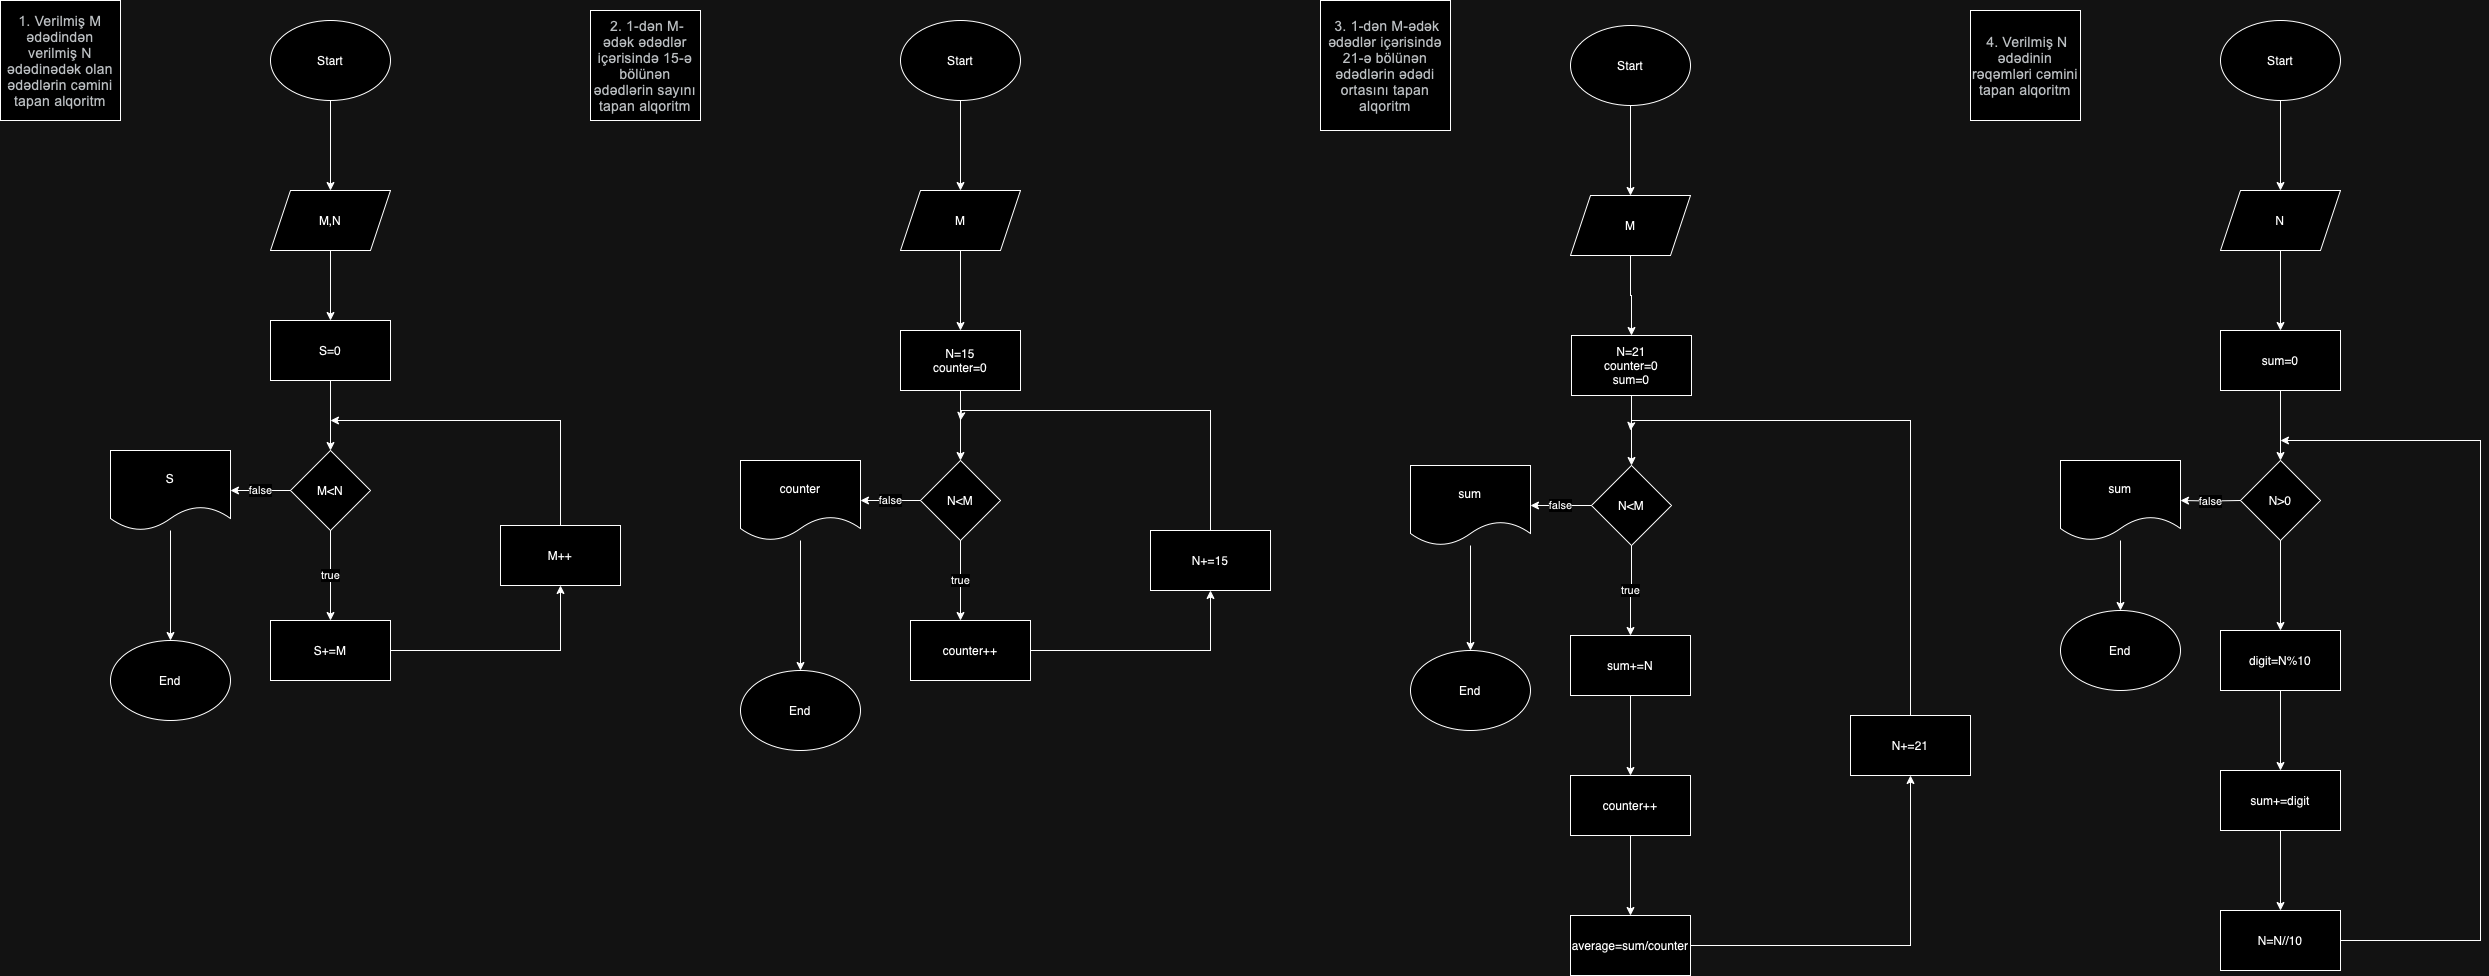

The diagram above was exported from draw.io. Its source (the exported page's mxGraphModel, read from the mxfile embedded in the PNG):
<mxGraphModel dx="1194" dy="675" grid="1" gridSize="10" guides="1" tooltips="1" connect="1" arrows="1" fold="1" page="1" pageScale="1" pageWidth="827" pageHeight="1169" math="0" shadow="0">
  <root>
    <mxCell id="0" />
    <mxCell id="1" parent="0" />
    <mxCell id="KLAteAwyDlwtzaU_zPM4-1" value="&lt;meta charset=&quot;utf-8&quot;&gt;&lt;span style=&quot;font-style: normal; font-variant-caps: normal; font-weight: 400; orphans: auto; text-align: start; text-indent: 0px; text-transform: none; white-space: normal; widows: auto; word-spacing: 0px; -webkit-text-stroke-width: 0px; text-decoration: none; caret-color: rgb(60, 64, 67); color: rgb(60, 64, 67); font-family: Roboto, Arial, sans-serif; font-size: 14px; letter-spacing: 0.2px; float: none; display: inline !important;&quot;&gt;1.&amp;nbsp;Verilmiş M ədədindən verilmiş N ədədinədək olan ədədlərin cəmini tapan alqoritm&lt;/span&gt;" style="whiteSpace=wrap;html=1;aspect=fixed;" parent="1" vertex="1">
      <mxGeometry x="10" width="120" height="120" as="geometry" />
    </mxCell>
    <mxCell id="KLAteAwyDlwtzaU_zPM4-4" value="" style="edgeStyle=orthogonalEdgeStyle;rounded=0;orthogonalLoop=1;jettySize=auto;html=1;" parent="1" source="KLAteAwyDlwtzaU_zPM4-2" target="KLAteAwyDlwtzaU_zPM4-3" edge="1">
      <mxGeometry relative="1" as="geometry" />
    </mxCell>
    <mxCell id="KLAteAwyDlwtzaU_zPM4-2" value="Start" style="ellipse;whiteSpace=wrap;html=1;" parent="1" vertex="1">
      <mxGeometry x="280" y="20" width="120" height="80" as="geometry" />
    </mxCell>
    <mxCell id="KLAteAwyDlwtzaU_zPM4-6" value="" style="edgeStyle=orthogonalEdgeStyle;rounded=0;orthogonalLoop=1;jettySize=auto;html=1;" parent="1" source="KLAteAwyDlwtzaU_zPM4-3" edge="1">
      <mxGeometry relative="1" as="geometry">
        <mxPoint x="340" y="320" as="targetPoint" />
      </mxGeometry>
    </mxCell>
    <mxCell id="KLAteAwyDlwtzaU_zPM4-3" value="M,N" style="shape=parallelogram;perimeter=parallelogramPerimeter;whiteSpace=wrap;html=1;fixedSize=1;" parent="1" vertex="1">
      <mxGeometry x="280" y="190" width="120" height="60" as="geometry" />
    </mxCell>
    <mxCell id="KLAteAwyDlwtzaU_zPM4-11" value="" style="edgeStyle=orthogonalEdgeStyle;rounded=0;orthogonalLoop=1;jettySize=auto;html=1;" parent="1" source="KLAteAwyDlwtzaU_zPM4-9" target="KLAteAwyDlwtzaU_zPM4-10" edge="1">
      <mxGeometry relative="1" as="geometry" />
    </mxCell>
    <mxCell id="KLAteAwyDlwtzaU_zPM4-9" value="S=0" style="rounded=0;whiteSpace=wrap;html=1;" parent="1" vertex="1">
      <mxGeometry x="280" y="320" width="120" height="60" as="geometry" />
    </mxCell>
    <mxCell id="KLAteAwyDlwtzaU_zPM4-13" value="true" style="edgeStyle=orthogonalEdgeStyle;rounded=0;orthogonalLoop=1;jettySize=auto;html=1;" parent="1" source="KLAteAwyDlwtzaU_zPM4-10" target="KLAteAwyDlwtzaU_zPM4-12" edge="1">
      <mxGeometry relative="1" as="geometry" />
    </mxCell>
    <mxCell id="KLAteAwyDlwtzaU_zPM4-15" value="false" style="edgeStyle=orthogonalEdgeStyle;rounded=0;orthogonalLoop=1;jettySize=auto;html=1;" parent="1" source="KLAteAwyDlwtzaU_zPM4-10" target="KLAteAwyDlwtzaU_zPM4-14" edge="1">
      <mxGeometry relative="1" as="geometry" />
    </mxCell>
    <mxCell id="KLAteAwyDlwtzaU_zPM4-10" value="M&amp;lt;N" style="rhombus;whiteSpace=wrap;html=1;rounded=0;" parent="1" vertex="1">
      <mxGeometry x="300" y="450" width="80" height="80" as="geometry" />
    </mxCell>
    <mxCell id="KLAteAwyDlwtzaU_zPM4-17" value="" style="edgeStyle=orthogonalEdgeStyle;rounded=0;orthogonalLoop=1;jettySize=auto;html=1;" parent="1" source="KLAteAwyDlwtzaU_zPM4-12" target="KLAteAwyDlwtzaU_zPM4-16" edge="1">
      <mxGeometry relative="1" as="geometry" />
    </mxCell>
    <mxCell id="KLAteAwyDlwtzaU_zPM4-12" value="S+=M" style="whiteSpace=wrap;html=1;rounded=0;" parent="1" vertex="1">
      <mxGeometry x="280" y="620" width="120" height="60" as="geometry" />
    </mxCell>
    <mxCell id="KLAteAwyDlwtzaU_zPM4-20" value="" style="edgeStyle=orthogonalEdgeStyle;rounded=0;orthogonalLoop=1;jettySize=auto;html=1;" parent="1" source="KLAteAwyDlwtzaU_zPM4-14" target="KLAteAwyDlwtzaU_zPM4-19" edge="1">
      <mxGeometry relative="1" as="geometry" />
    </mxCell>
    <mxCell id="KLAteAwyDlwtzaU_zPM4-14" value="S" style="shape=document;whiteSpace=wrap;html=1;boundedLbl=1;rounded=0;" parent="1" vertex="1">
      <mxGeometry x="120" y="450" width="120" height="80" as="geometry" />
    </mxCell>
    <mxCell id="KLAteAwyDlwtzaU_zPM4-18" style="edgeStyle=orthogonalEdgeStyle;rounded=0;orthogonalLoop=1;jettySize=auto;html=1;" parent="1" source="KLAteAwyDlwtzaU_zPM4-16" edge="1">
      <mxGeometry relative="1" as="geometry">
        <mxPoint x="340" y="420" as="targetPoint" />
        <Array as="points">
          <mxPoint x="570" y="420" />
        </Array>
      </mxGeometry>
    </mxCell>
    <mxCell id="KLAteAwyDlwtzaU_zPM4-16" value="M++" style="whiteSpace=wrap;html=1;rounded=0;" parent="1" vertex="1">
      <mxGeometry x="510" y="525" width="120" height="60" as="geometry" />
    </mxCell>
    <mxCell id="KLAteAwyDlwtzaU_zPM4-19" value="End" style="ellipse;whiteSpace=wrap;html=1;" parent="1" vertex="1">
      <mxGeometry x="120" y="640" width="120" height="80" as="geometry" />
    </mxCell>
    <mxCell id="KLAteAwyDlwtzaU_zPM4-21" value="&lt;meta charset=&quot;utf-8&quot;&gt;&lt;span style=&quot;font-style: normal; font-variant-caps: normal; font-weight: 400; orphans: auto; text-align: start; text-indent: 0px; text-transform: none; white-space: normal; widows: auto; word-spacing: 0px; -webkit-text-stroke-width: 0px; text-decoration: none; caret-color: rgb(60, 64, 67); color: rgb(60, 64, 67); font-family: Roboto, Arial, sans-serif; font-size: 14px; letter-spacing: 0.2px; float: none; display: inline !important;&quot;&gt;&amp;nbsp;2. 1-dən M-ədək ədədlər içərisində 15-ə bölünən ədədlərin sayını tapan alqoritm&lt;/span&gt;" style="whiteSpace=wrap;html=1;aspect=fixed;" parent="1" vertex="1">
      <mxGeometry x="600" y="10" width="110" height="110" as="geometry" />
    </mxCell>
    <mxCell id="KLAteAwyDlwtzaU_zPM4-24" value="" style="edgeStyle=orthogonalEdgeStyle;rounded=0;orthogonalLoop=1;jettySize=auto;html=1;" parent="1" source="KLAteAwyDlwtzaU_zPM4-22" target="KLAteAwyDlwtzaU_zPM4-23" edge="1">
      <mxGeometry relative="1" as="geometry" />
    </mxCell>
    <mxCell id="KLAteAwyDlwtzaU_zPM4-22" value="Start" style="ellipse;whiteSpace=wrap;html=1;" parent="1" vertex="1">
      <mxGeometry x="910" y="20" width="120" height="80" as="geometry" />
    </mxCell>
    <mxCell id="KLAteAwyDlwtzaU_zPM4-26" value="" style="edgeStyle=orthogonalEdgeStyle;rounded=0;orthogonalLoop=1;jettySize=auto;html=1;" parent="1" source="KLAteAwyDlwtzaU_zPM4-23" target="KLAteAwyDlwtzaU_zPM4-25" edge="1">
      <mxGeometry relative="1" as="geometry" />
    </mxCell>
    <mxCell id="KLAteAwyDlwtzaU_zPM4-23" value="M" style="shape=parallelogram;perimeter=parallelogramPerimeter;whiteSpace=wrap;html=1;fixedSize=1;" parent="1" vertex="1">
      <mxGeometry x="910" y="190" width="120" height="60" as="geometry" />
    </mxCell>
    <mxCell id="KLAteAwyDlwtzaU_zPM4-28" value="" style="edgeStyle=orthogonalEdgeStyle;rounded=0;orthogonalLoop=1;jettySize=auto;html=1;" parent="1" source="KLAteAwyDlwtzaU_zPM4-25" target="KLAteAwyDlwtzaU_zPM4-27" edge="1">
      <mxGeometry relative="1" as="geometry" />
    </mxCell>
    <mxCell id="KLAteAwyDlwtzaU_zPM4-25" value="N=15&lt;div&gt;counter=0&lt;/div&gt;" style="whiteSpace=wrap;html=1;" parent="1" vertex="1">
      <mxGeometry x="910" y="330" width="120" height="60" as="geometry" />
    </mxCell>
    <mxCell id="KLAteAwyDlwtzaU_zPM4-30" value="true" style="edgeStyle=orthogonalEdgeStyle;rounded=0;orthogonalLoop=1;jettySize=auto;html=1;" parent="1" source="KLAteAwyDlwtzaU_zPM4-27" edge="1">
      <mxGeometry relative="1" as="geometry">
        <mxPoint x="970" y="620" as="targetPoint" />
      </mxGeometry>
    </mxCell>
    <mxCell id="KLAteAwyDlwtzaU_zPM4-32" value="false" style="edgeStyle=orthogonalEdgeStyle;rounded=0;orthogonalLoop=1;jettySize=auto;html=1;" parent="1" source="KLAteAwyDlwtzaU_zPM4-27" target="KLAteAwyDlwtzaU_zPM4-31" edge="1">
      <mxGeometry relative="1" as="geometry" />
    </mxCell>
    <mxCell id="KLAteAwyDlwtzaU_zPM4-27" value="N&amp;lt;M" style="rhombus;whiteSpace=wrap;html=1;" parent="1" vertex="1">
      <mxGeometry x="930" y="460" width="80" height="80" as="geometry" />
    </mxCell>
    <mxCell id="KLAteAwyDlwtzaU_zPM4-42" style="edgeStyle=orthogonalEdgeStyle;rounded=0;orthogonalLoop=1;jettySize=auto;html=1;entryX=0.5;entryY=0;entryDx=0;entryDy=0;" parent="1" source="KLAteAwyDlwtzaU_zPM4-31" target="KLAteAwyDlwtzaU_zPM4-41" edge="1">
      <mxGeometry relative="1" as="geometry" />
    </mxCell>
    <mxCell id="KLAteAwyDlwtzaU_zPM4-31" value="counter" style="shape=document;whiteSpace=wrap;html=1;boundedLbl=1;" parent="1" vertex="1">
      <mxGeometry x="750" y="460" width="120" height="80" as="geometry" />
    </mxCell>
    <mxCell id="KLAteAwyDlwtzaU_zPM4-39" value="" style="edgeStyle=orthogonalEdgeStyle;rounded=0;orthogonalLoop=1;jettySize=auto;html=1;" parent="1" source="KLAteAwyDlwtzaU_zPM4-33" target="KLAteAwyDlwtzaU_zPM4-38" edge="1">
      <mxGeometry relative="1" as="geometry" />
    </mxCell>
    <mxCell id="KLAteAwyDlwtzaU_zPM4-33" value="counter++" style="whiteSpace=wrap;html=1;" parent="1" vertex="1">
      <mxGeometry x="920" y="620" width="120" height="60" as="geometry" />
    </mxCell>
    <mxCell id="KLAteAwyDlwtzaU_zPM4-43" style="edgeStyle=orthogonalEdgeStyle;rounded=0;orthogonalLoop=1;jettySize=auto;html=1;" parent="1" source="KLAteAwyDlwtzaU_zPM4-38" edge="1">
      <mxGeometry relative="1" as="geometry">
        <mxPoint x="970" y="420" as="targetPoint" />
        <Array as="points">
          <mxPoint x="1220" y="410" />
          <mxPoint x="971" y="410" />
        </Array>
      </mxGeometry>
    </mxCell>
    <mxCell id="KLAteAwyDlwtzaU_zPM4-38" value="N+=15" style="whiteSpace=wrap;html=1;" parent="1" vertex="1">
      <mxGeometry x="1160" y="530" width="120" height="60" as="geometry" />
    </mxCell>
    <mxCell id="KLAteAwyDlwtzaU_zPM4-41" value="End" style="ellipse;whiteSpace=wrap;html=1;" parent="1" vertex="1">
      <mxGeometry x="750" y="670" width="120" height="80" as="geometry" />
    </mxCell>
    <mxCell id="KLAteAwyDlwtzaU_zPM4-44" value="&lt;meta charset=&quot;utf-8&quot;&gt;&lt;span style=&quot;font-style: normal; font-variant-caps: normal; font-weight: 400; orphans: auto; text-align: start; text-indent: 0px; text-transform: none; white-space: normal; widows: auto; word-spacing: 0px; -webkit-text-stroke-width: 0px; text-decoration: none; caret-color: rgb(60, 64, 67); color: rgb(60, 64, 67); font-family: Roboto, Arial, sans-serif; font-size: 14px; letter-spacing: 0.2px; float: none; display: inline !important;&quot;&gt;&amp;nbsp;3.&amp;nbsp;1-dən M-ədək ədədlər içərisində 21-ə bölünən ədədlərin ədədi ortasını tapan alqoritm&lt;/span&gt;" style="whiteSpace=wrap;html=1;aspect=fixed;" parent="1" vertex="1">
      <mxGeometry x="1330" width="130" height="130" as="geometry" />
    </mxCell>
    <mxCell id="KLAteAwyDlwtzaU_zPM4-47" value="" style="edgeStyle=orthogonalEdgeStyle;rounded=0;orthogonalLoop=1;jettySize=auto;html=1;" parent="1" source="KLAteAwyDlwtzaU_zPM4-45" target="KLAteAwyDlwtzaU_zPM4-46" edge="1">
      <mxGeometry relative="1" as="geometry" />
    </mxCell>
    <mxCell id="KLAteAwyDlwtzaU_zPM4-45" value="Start" style="ellipse;whiteSpace=wrap;html=1;" parent="1" vertex="1">
      <mxGeometry x="1580" y="25" width="120" height="80" as="geometry" />
    </mxCell>
    <mxCell id="KLAteAwyDlwtzaU_zPM4-49" value="" style="edgeStyle=orthogonalEdgeStyle;rounded=0;orthogonalLoop=1;jettySize=auto;html=1;" parent="1" source="KLAteAwyDlwtzaU_zPM4-46" target="KLAteAwyDlwtzaU_zPM4-48" edge="1">
      <mxGeometry relative="1" as="geometry" />
    </mxCell>
    <mxCell id="KLAteAwyDlwtzaU_zPM4-46" value="M" style="shape=parallelogram;perimeter=parallelogramPerimeter;whiteSpace=wrap;html=1;fixedSize=1;" parent="1" vertex="1">
      <mxGeometry x="1580" y="195" width="120" height="60" as="geometry" />
    </mxCell>
    <mxCell id="KLAteAwyDlwtzaU_zPM4-51" value="" style="edgeStyle=orthogonalEdgeStyle;rounded=0;orthogonalLoop=1;jettySize=auto;html=1;" parent="1" source="KLAteAwyDlwtzaU_zPM4-48" target="KLAteAwyDlwtzaU_zPM4-50" edge="1">
      <mxGeometry relative="1" as="geometry" />
    </mxCell>
    <mxCell id="KLAteAwyDlwtzaU_zPM4-48" value="N=21&lt;div&gt;counter=0&lt;/div&gt;&lt;div&gt;sum=0&lt;/div&gt;" style="whiteSpace=wrap;html=1;" parent="1" vertex="1">
      <mxGeometry x="1581" y="335" width="120" height="60" as="geometry" />
    </mxCell>
    <mxCell id="KLAteAwyDlwtzaU_zPM4-53" value="true" style="edgeStyle=orthogonalEdgeStyle;rounded=0;orthogonalLoop=1;jettySize=auto;html=1;" parent="1" source="KLAteAwyDlwtzaU_zPM4-50" target="KLAteAwyDlwtzaU_zPM4-52" edge="1">
      <mxGeometry relative="1" as="geometry" />
    </mxCell>
    <mxCell id="KLAteAwyDlwtzaU_zPM4-55" value="false" style="edgeStyle=orthogonalEdgeStyle;rounded=0;orthogonalLoop=1;jettySize=auto;html=1;" parent="1" source="KLAteAwyDlwtzaU_zPM4-50" target="KLAteAwyDlwtzaU_zPM4-54" edge="1">
      <mxGeometry relative="1" as="geometry" />
    </mxCell>
    <mxCell id="KLAteAwyDlwtzaU_zPM4-50" value="N&amp;lt;M" style="rhombus;whiteSpace=wrap;html=1;" parent="1" vertex="1">
      <mxGeometry x="1601" y="465" width="80" height="80" as="geometry" />
    </mxCell>
    <mxCell id="uX-wabM6mdHMLJbYNihP-8" value="" style="edgeStyle=orthogonalEdgeStyle;rounded=0;orthogonalLoop=1;jettySize=auto;html=1;" edge="1" parent="1" source="KLAteAwyDlwtzaU_zPM4-52" target="uX-wabM6mdHMLJbYNihP-7">
      <mxGeometry relative="1" as="geometry" />
    </mxCell>
    <mxCell id="KLAteAwyDlwtzaU_zPM4-52" value="sum+=N" style="whiteSpace=wrap;html=1;" parent="1" vertex="1">
      <mxGeometry x="1580" y="635" width="120" height="60" as="geometry" />
    </mxCell>
    <mxCell id="uX-wabM6mdHMLJbYNihP-16" value="" style="edgeStyle=orthogonalEdgeStyle;rounded=0;orthogonalLoop=1;jettySize=auto;html=1;" edge="1" parent="1" source="KLAteAwyDlwtzaU_zPM4-54" target="uX-wabM6mdHMLJbYNihP-15">
      <mxGeometry relative="1" as="geometry" />
    </mxCell>
    <mxCell id="KLAteAwyDlwtzaU_zPM4-54" value="sum" style="shape=document;whiteSpace=wrap;html=1;boundedLbl=1;" parent="1" vertex="1">
      <mxGeometry x="1420" y="465" width="120" height="80" as="geometry" />
    </mxCell>
    <mxCell id="uX-wabM6mdHMLJbYNihP-1" value="&lt;meta charset=&quot;utf-8&quot;&gt;&lt;span style=&quot;font-style: normal; font-variant-caps: normal; font-weight: 400; orphans: auto; text-align: start; text-indent: 0px; text-transform: none; white-space: normal; widows: auto; word-spacing: 0px; -webkit-text-stroke-width: 0px; text-decoration: none; caret-color: rgb(60, 64, 67); color: rgb(60, 64, 67); font-family: Roboto, Arial, sans-serif; font-size: 14px; letter-spacing: 0.2px; float: none; display: inline !important;&quot;&gt;&amp;nbsp;4. Verilmiş N ədədinin rəqəmləri cəmini tapan alqoritm&lt;/span&gt;" style="whiteSpace=wrap;html=1;aspect=fixed;" vertex="1" parent="1">
      <mxGeometry x="1980" y="10" width="110" height="110" as="geometry" />
    </mxCell>
    <mxCell id="uX-wabM6mdHMLJbYNihP-4" value="" style="edgeStyle=orthogonalEdgeStyle;rounded=0;orthogonalLoop=1;jettySize=auto;html=1;" edge="1" parent="1" source="uX-wabM6mdHMLJbYNihP-2" target="uX-wabM6mdHMLJbYNihP-3">
      <mxGeometry relative="1" as="geometry" />
    </mxCell>
    <mxCell id="uX-wabM6mdHMLJbYNihP-2" value="Start" style="ellipse;whiteSpace=wrap;html=1;" vertex="1" parent="1">
      <mxGeometry x="2230" y="20" width="120" height="80" as="geometry" />
    </mxCell>
    <mxCell id="uX-wabM6mdHMLJbYNihP-6" value="" style="edgeStyle=orthogonalEdgeStyle;rounded=0;orthogonalLoop=1;jettySize=auto;html=1;" edge="1" parent="1" source="uX-wabM6mdHMLJbYNihP-3" target="uX-wabM6mdHMLJbYNihP-5">
      <mxGeometry relative="1" as="geometry" />
    </mxCell>
    <mxCell id="uX-wabM6mdHMLJbYNihP-3" value="N" style="shape=parallelogram;perimeter=parallelogramPerimeter;whiteSpace=wrap;html=1;fixedSize=1;" vertex="1" parent="1">
      <mxGeometry x="2230" y="190" width="120" height="60" as="geometry" />
    </mxCell>
    <mxCell id="uX-wabM6mdHMLJbYNihP-18" value="" style="edgeStyle=orthogonalEdgeStyle;rounded=0;orthogonalLoop=1;jettySize=auto;html=1;" edge="1" parent="1" source="uX-wabM6mdHMLJbYNihP-5" target="uX-wabM6mdHMLJbYNihP-17">
      <mxGeometry relative="1" as="geometry" />
    </mxCell>
    <mxCell id="uX-wabM6mdHMLJbYNihP-5" value="sum=0" style="whiteSpace=wrap;html=1;" vertex="1" parent="1">
      <mxGeometry x="2230" y="330" width="120" height="60" as="geometry" />
    </mxCell>
    <mxCell id="uX-wabM6mdHMLJbYNihP-10" value="" style="edgeStyle=orthogonalEdgeStyle;rounded=0;orthogonalLoop=1;jettySize=auto;html=1;" edge="1" parent="1" source="uX-wabM6mdHMLJbYNihP-7" target="uX-wabM6mdHMLJbYNihP-9">
      <mxGeometry relative="1" as="geometry" />
    </mxCell>
    <mxCell id="uX-wabM6mdHMLJbYNihP-7" value="counter++" style="whiteSpace=wrap;html=1;" vertex="1" parent="1">
      <mxGeometry x="1580" y="775" width="120" height="60" as="geometry" />
    </mxCell>
    <mxCell id="uX-wabM6mdHMLJbYNihP-12" value="" style="edgeStyle=orthogonalEdgeStyle;rounded=0;orthogonalLoop=1;jettySize=auto;html=1;" edge="1" parent="1" source="uX-wabM6mdHMLJbYNihP-9" target="uX-wabM6mdHMLJbYNihP-11">
      <mxGeometry relative="1" as="geometry" />
    </mxCell>
    <mxCell id="uX-wabM6mdHMLJbYNihP-9" value="average=sum/counter" style="whiteSpace=wrap;html=1;" vertex="1" parent="1">
      <mxGeometry x="1580" y="915" width="120" height="60" as="geometry" />
    </mxCell>
    <mxCell id="uX-wabM6mdHMLJbYNihP-14" style="edgeStyle=orthogonalEdgeStyle;rounded=0;orthogonalLoop=1;jettySize=auto;html=1;" edge="1" parent="1" source="uX-wabM6mdHMLJbYNihP-11">
      <mxGeometry relative="1" as="geometry">
        <mxPoint x="1640" y="430" as="targetPoint" />
        <Array as="points">
          <mxPoint x="1920" y="420" />
          <mxPoint x="1641" y="420" />
        </Array>
      </mxGeometry>
    </mxCell>
    <mxCell id="uX-wabM6mdHMLJbYNihP-11" value="N+=21" style="whiteSpace=wrap;html=1;" vertex="1" parent="1">
      <mxGeometry x="1860" y="715" width="120" height="60" as="geometry" />
    </mxCell>
    <mxCell id="uX-wabM6mdHMLJbYNihP-15" value="End" style="ellipse;whiteSpace=wrap;html=1;" vertex="1" parent="1">
      <mxGeometry x="1420" y="650" width="120" height="80" as="geometry" />
    </mxCell>
    <mxCell id="uX-wabM6mdHMLJbYNihP-20" value="" style="edgeStyle=orthogonalEdgeStyle;rounded=0;orthogonalLoop=1;jettySize=auto;html=1;" edge="1" parent="1" source="uX-wabM6mdHMLJbYNihP-17" target="uX-wabM6mdHMLJbYNihP-19">
      <mxGeometry relative="1" as="geometry" />
    </mxCell>
    <mxCell id="uX-wabM6mdHMLJbYNihP-27" value="false" style="edgeStyle=orthogonalEdgeStyle;rounded=0;orthogonalLoop=1;jettySize=auto;html=1;" edge="1" parent="1" target="uX-wabM6mdHMLJbYNihP-26">
      <mxGeometry relative="1" as="geometry">
        <mxPoint x="2250" y="500" as="sourcePoint" />
      </mxGeometry>
    </mxCell>
    <mxCell id="uX-wabM6mdHMLJbYNihP-17" value="N&amp;gt;0" style="rhombus;whiteSpace=wrap;html=1;" vertex="1" parent="1">
      <mxGeometry x="2250" y="460" width="80" height="80" as="geometry" />
    </mxCell>
    <mxCell id="uX-wabM6mdHMLJbYNihP-22" value="" style="edgeStyle=orthogonalEdgeStyle;rounded=0;orthogonalLoop=1;jettySize=auto;html=1;" edge="1" parent="1" source="uX-wabM6mdHMLJbYNihP-19" target="uX-wabM6mdHMLJbYNihP-21">
      <mxGeometry relative="1" as="geometry" />
    </mxCell>
    <mxCell id="uX-wabM6mdHMLJbYNihP-19" value="digit=N%10" style="whiteSpace=wrap;html=1;" vertex="1" parent="1">
      <mxGeometry x="2230" y="630" width="120" height="60" as="geometry" />
    </mxCell>
    <mxCell id="uX-wabM6mdHMLJbYNihP-24" value="" style="edgeStyle=orthogonalEdgeStyle;rounded=0;orthogonalLoop=1;jettySize=auto;html=1;" edge="1" parent="1" source="uX-wabM6mdHMLJbYNihP-21" target="uX-wabM6mdHMLJbYNihP-23">
      <mxGeometry relative="1" as="geometry" />
    </mxCell>
    <mxCell id="uX-wabM6mdHMLJbYNihP-21" value="sum+=digit" style="whiteSpace=wrap;html=1;" vertex="1" parent="1">
      <mxGeometry x="2230" y="770" width="120" height="60" as="geometry" />
    </mxCell>
    <mxCell id="uX-wabM6mdHMLJbYNihP-25" style="edgeStyle=orthogonalEdgeStyle;rounded=0;orthogonalLoop=1;jettySize=auto;html=1;" edge="1" parent="1" source="uX-wabM6mdHMLJbYNihP-23">
      <mxGeometry relative="1" as="geometry">
        <mxPoint x="2290" y="440" as="targetPoint" />
        <Array as="points">
          <mxPoint x="2490" y="940" />
          <mxPoint x="2490" y="440" />
        </Array>
      </mxGeometry>
    </mxCell>
    <mxCell id="uX-wabM6mdHMLJbYNihP-23" value="N=N//10" style="whiteSpace=wrap;html=1;" vertex="1" parent="1">
      <mxGeometry x="2230" y="910" width="120" height="60" as="geometry" />
    </mxCell>
    <mxCell id="uX-wabM6mdHMLJbYNihP-29" value="" style="edgeStyle=orthogonalEdgeStyle;rounded=0;orthogonalLoop=1;jettySize=auto;html=1;" edge="1" parent="1" source="uX-wabM6mdHMLJbYNihP-26" target="uX-wabM6mdHMLJbYNihP-28">
      <mxGeometry relative="1" as="geometry" />
    </mxCell>
    <mxCell id="uX-wabM6mdHMLJbYNihP-26" value="sum" style="shape=document;whiteSpace=wrap;html=1;boundedLbl=1;" vertex="1" parent="1">
      <mxGeometry x="2070" y="460" width="120" height="80" as="geometry" />
    </mxCell>
    <mxCell id="uX-wabM6mdHMLJbYNihP-28" value="End" style="ellipse;whiteSpace=wrap;html=1;" vertex="1" parent="1">
      <mxGeometry x="2070" y="610" width="120" height="80" as="geometry" />
    </mxCell>
  </root>
</mxGraphModel>